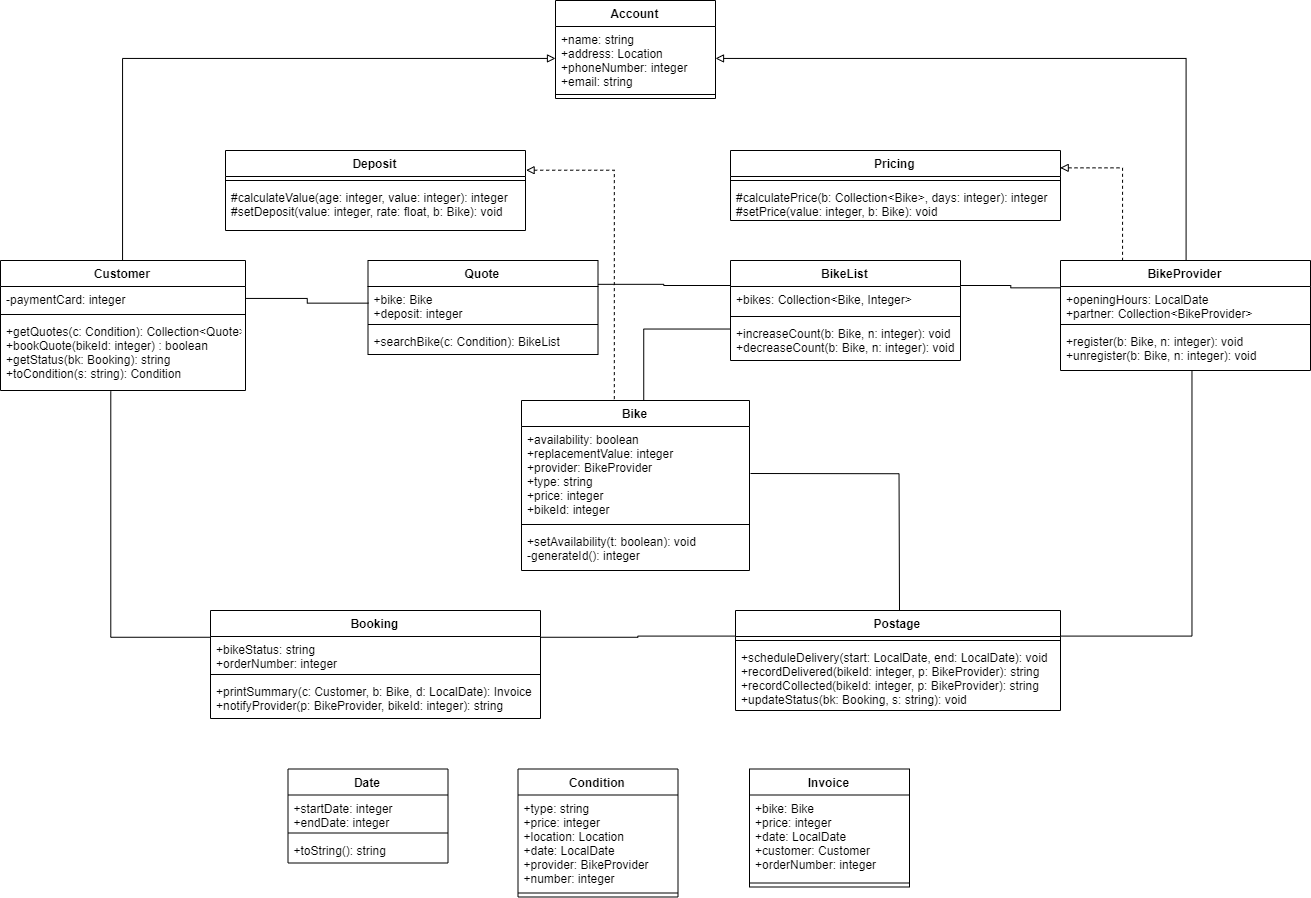

The diagram above was exported from draw.io. Its source (the exported page's mxGraphModel, read from the mxfile embedded in the PNG):
<mxGraphModel dx="2055" dy="1715" grid="1" gridSize="10" guides="1" tooltips="1" connect="1" arrows="1" fold="1" page="1" pageScale="1" pageWidth="850" pageHeight="1100" math="0" shadow="0">
  <root>
    <mxCell id="0" />
    <mxCell id="1" parent="0" />
    <mxCell id="WeQZLXTNBP1RMvrE45zD-1" value="Account" style="swimlane;fontStyle=1;align=center;verticalAlign=top;childLayout=stackLayout;horizontal=1;startSize=26;horizontalStack=0;resizeParent=1;resizeParentMax=0;resizeLast=0;collapsible=1;marginBottom=0;" vertex="1" parent="1">
      <mxGeometry x="345" y="-220" width="160" height="98" as="geometry" />
    </mxCell>
    <mxCell id="WeQZLXTNBP1RMvrE45zD-2" value="+name: string&#10;+address: Location&#10;+phoneNumber: integer&#10;+email: string" style="text;strokeColor=none;fillColor=none;align=left;verticalAlign=top;spacingLeft=4;spacingRight=4;overflow=hidden;rotatable=0;points=[[0,0.5],[1,0.5]];portConstraint=eastwest;" vertex="1" parent="WeQZLXTNBP1RMvrE45zD-1">
      <mxGeometry y="26" width="160" height="64" as="geometry" />
    </mxCell>
    <mxCell id="WeQZLXTNBP1RMvrE45zD-3" value="" style="line;strokeWidth=1;fillColor=none;align=left;verticalAlign=middle;spacingTop=-1;spacingLeft=3;spacingRight=3;rotatable=0;labelPosition=right;points=[];portConstraint=eastwest;" vertex="1" parent="WeQZLXTNBP1RMvrE45zD-1">
      <mxGeometry y="90" width="160" height="8" as="geometry" />
    </mxCell>
    <mxCell id="WeQZLXTNBP1RMvrE45zD-72" style="edgeStyle=orthogonalEdgeStyle;rounded=0;orthogonalLoop=1;jettySize=auto;html=1;exitX=0.5;exitY=0;exitDx=0;exitDy=0;entryX=0;entryY=0.5;entryDx=0;entryDy=0;startArrow=none;startFill=0;endArrow=block;endFill=0;" edge="1" parent="1" source="WeQZLXTNBP1RMvrE45zD-8" target="WeQZLXTNBP1RMvrE45zD-2">
      <mxGeometry relative="1" as="geometry" />
    </mxCell>
    <mxCell id="WeQZLXTNBP1RMvrE45zD-8" value="Customer" style="swimlane;fontStyle=1;align=center;verticalAlign=top;childLayout=stackLayout;horizontal=1;startSize=26;horizontalStack=0;resizeParent=1;resizeParentMax=0;resizeLast=0;collapsible=1;marginBottom=0;" vertex="1" parent="1">
      <mxGeometry x="-210" y="40" width="245" height="130" as="geometry" />
    </mxCell>
    <mxCell id="WeQZLXTNBP1RMvrE45zD-9" value="-paymentCard: integer" style="text;strokeColor=none;fillColor=none;align=left;verticalAlign=top;spacingLeft=4;spacingRight=4;overflow=hidden;rotatable=0;points=[[0,0.5],[1,0.5]];portConstraint=eastwest;" vertex="1" parent="WeQZLXTNBP1RMvrE45zD-8">
      <mxGeometry y="26" width="245" height="24" as="geometry" />
    </mxCell>
    <mxCell id="WeQZLXTNBP1RMvrE45zD-10" value="" style="line;strokeWidth=1;fillColor=none;align=left;verticalAlign=middle;spacingTop=-1;spacingLeft=3;spacingRight=3;rotatable=0;labelPosition=right;points=[];portConstraint=eastwest;" vertex="1" parent="WeQZLXTNBP1RMvrE45zD-8">
      <mxGeometry y="50" width="245" height="8" as="geometry" />
    </mxCell>
    <mxCell id="WeQZLXTNBP1RMvrE45zD-11" value="+getQuotes(c: Condition): Collection&lt;Quote&gt;&#10;+bookQuote(bikeId: integer) : boolean&#10;+getStatus(bk: Booking): string&#10;+toCondition(s: string): Condition" style="text;strokeColor=none;fillColor=none;align=left;verticalAlign=top;spacingLeft=4;spacingRight=4;overflow=hidden;rotatable=0;points=[[0,0.5],[1,0.5]];portConstraint=eastwest;" vertex="1" parent="WeQZLXTNBP1RMvrE45zD-8">
      <mxGeometry y="58" width="245" height="72" as="geometry" />
    </mxCell>
    <mxCell id="WeQZLXTNBP1RMvrE45zD-73" style="edgeStyle=orthogonalEdgeStyle;rounded=0;orthogonalLoop=1;jettySize=auto;html=1;exitX=0.5;exitY=0;exitDx=0;exitDy=0;entryX=1;entryY=0.5;entryDx=0;entryDy=0;startArrow=none;startFill=0;endArrow=block;endFill=0;" edge="1" parent="1" source="WeQZLXTNBP1RMvrE45zD-12" target="WeQZLXTNBP1RMvrE45zD-2">
      <mxGeometry relative="1" as="geometry" />
    </mxCell>
    <mxCell id="WeQZLXTNBP1RMvrE45zD-74" style="edgeStyle=orthogonalEdgeStyle;rounded=0;orthogonalLoop=1;jettySize=auto;html=1;exitX=0.25;exitY=0;exitDx=0;exitDy=0;entryX=1;entryY=0.25;entryDx=0;entryDy=0;startArrow=none;startFill=0;endArrow=block;endFill=0;dashed=1;" edge="1" parent="1" source="WeQZLXTNBP1RMvrE45zD-12" target="WeQZLXTNBP1RMvrE45zD-27">
      <mxGeometry relative="1" as="geometry" />
    </mxCell>
    <mxCell id="WeQZLXTNBP1RMvrE45zD-12" value="BikeProvider" style="swimlane;fontStyle=1;align=center;verticalAlign=top;childLayout=stackLayout;horizontal=1;startSize=26;horizontalStack=0;resizeParent=1;resizeParentMax=0;resizeLast=0;collapsible=1;marginBottom=0;" vertex="1" parent="1">
      <mxGeometry x="850" y="40" width="250" height="110" as="geometry" />
    </mxCell>
    <mxCell id="WeQZLXTNBP1RMvrE45zD-13" value="+openingHours: LocalDate&#10;+partner: Collection&lt;BikeProvider&gt;" style="text;strokeColor=none;fillColor=none;align=left;verticalAlign=top;spacingLeft=4;spacingRight=4;overflow=hidden;rotatable=0;points=[[0,0.5],[1,0.5]];portConstraint=eastwest;" vertex="1" parent="WeQZLXTNBP1RMvrE45zD-12">
      <mxGeometry y="26" width="250" height="34" as="geometry" />
    </mxCell>
    <mxCell id="WeQZLXTNBP1RMvrE45zD-14" value="" style="line;strokeWidth=1;fillColor=none;align=left;verticalAlign=middle;spacingTop=-1;spacingLeft=3;spacingRight=3;rotatable=0;labelPosition=right;points=[];portConstraint=eastwest;" vertex="1" parent="WeQZLXTNBP1RMvrE45zD-12">
      <mxGeometry y="60" width="250" height="8" as="geometry" />
    </mxCell>
    <mxCell id="WeQZLXTNBP1RMvrE45zD-15" value="+register(b: Bike, n: integer): void&#10;+unregister(b: Bike, n: integer): void" style="text;strokeColor=none;fillColor=none;align=left;verticalAlign=top;spacingLeft=4;spacingRight=4;overflow=hidden;rotatable=0;points=[[0,0.5],[1,0.5]];portConstraint=eastwest;" vertex="1" parent="WeQZLXTNBP1RMvrE45zD-12">
      <mxGeometry y="68" width="250" height="42" as="geometry" />
    </mxCell>
    <mxCell id="WeQZLXTNBP1RMvrE45zD-75" style="edgeStyle=orthogonalEdgeStyle;rounded=0;orthogonalLoop=1;jettySize=auto;html=1;exitX=1;exitY=0.25;exitDx=0;exitDy=0;entryX=0;entryY=0.25;entryDx=0;entryDy=0;startArrow=none;startFill=0;endArrow=none;endFill=0;" edge="1" parent="1" source="WeQZLXTNBP1RMvrE45zD-16" target="WeQZLXTNBP1RMvrE45zD-12">
      <mxGeometry relative="1" as="geometry" />
    </mxCell>
    <mxCell id="WeQZLXTNBP1RMvrE45zD-76" style="edgeStyle=orthogonalEdgeStyle;rounded=0;orthogonalLoop=1;jettySize=auto;html=1;exitX=0.003;exitY=0.225;exitDx=0;exitDy=0;entryX=0.534;entryY=0.006;entryDx=0;entryDy=0;entryPerimeter=0;startArrow=none;startFill=0;endArrow=none;endFill=0;exitPerimeter=0;" edge="1" parent="1" source="WeQZLXTNBP1RMvrE45zD-19" target="WeQZLXTNBP1RMvrE45zD-20">
      <mxGeometry relative="1" as="geometry" />
    </mxCell>
    <mxCell id="WeQZLXTNBP1RMvrE45zD-16" value="BikeList" style="swimlane;fontStyle=1;align=center;verticalAlign=top;childLayout=stackLayout;horizontal=1;startSize=26;horizontalStack=0;resizeParent=1;resizeParentMax=0;resizeLast=0;collapsible=1;marginBottom=0;" vertex="1" parent="1">
      <mxGeometry x="520" y="40" width="230" height="100" as="geometry" />
    </mxCell>
    <mxCell id="WeQZLXTNBP1RMvrE45zD-17" value="+bikes: Collection&lt;Bike, Integer&gt;" style="text;strokeColor=none;fillColor=none;align=left;verticalAlign=top;spacingLeft=4;spacingRight=4;overflow=hidden;rotatable=0;points=[[0,0.5],[1,0.5]];portConstraint=eastwest;" vertex="1" parent="WeQZLXTNBP1RMvrE45zD-16">
      <mxGeometry y="26" width="230" height="26" as="geometry" />
    </mxCell>
    <mxCell id="WeQZLXTNBP1RMvrE45zD-18" value="" style="line;strokeWidth=1;fillColor=none;align=left;verticalAlign=middle;spacingTop=-1;spacingLeft=3;spacingRight=3;rotatable=0;labelPosition=right;points=[];portConstraint=eastwest;" vertex="1" parent="WeQZLXTNBP1RMvrE45zD-16">
      <mxGeometry y="52" width="230" height="8" as="geometry" />
    </mxCell>
    <mxCell id="WeQZLXTNBP1RMvrE45zD-19" value="+increaseCount(b: Bike, n: integer): void&#10;+decreaseCount(b: Bike, n: integer): void" style="text;strokeColor=none;fillColor=none;align=left;verticalAlign=top;spacingLeft=4;spacingRight=4;overflow=hidden;rotatable=0;points=[[0,0.5],[1,0.5]];portConstraint=eastwest;" vertex="1" parent="WeQZLXTNBP1RMvrE45zD-16">
      <mxGeometry y="60" width="230" height="40" as="geometry" />
    </mxCell>
    <mxCell id="WeQZLXTNBP1RMvrE45zD-20" value="Bike" style="swimlane;fontStyle=1;align=center;verticalAlign=top;childLayout=stackLayout;horizontal=1;startSize=26;horizontalStack=0;resizeParent=1;resizeParentMax=0;resizeLast=0;collapsible=1;marginBottom=0;" vertex="1" parent="1">
      <mxGeometry x="311" y="180" width="228" height="170" as="geometry" />
    </mxCell>
    <mxCell id="WeQZLXTNBP1RMvrE45zD-21" value="+availability: boolean&#10;+replacementValue: integer&#10;+provider: BikeProvider&#10;+type: string&#10;+price: integer&#10;+bikeId: integer" style="text;strokeColor=none;fillColor=none;align=left;verticalAlign=top;spacingLeft=4;spacingRight=4;overflow=hidden;rotatable=0;points=[[0,0.5],[1,0.5]];portConstraint=eastwest;" vertex="1" parent="WeQZLXTNBP1RMvrE45zD-20">
      <mxGeometry y="26" width="228" height="94" as="geometry" />
    </mxCell>
    <mxCell id="WeQZLXTNBP1RMvrE45zD-22" value="" style="line;strokeWidth=1;fillColor=none;align=left;verticalAlign=middle;spacingTop=-1;spacingLeft=3;spacingRight=3;rotatable=0;labelPosition=right;points=[];portConstraint=eastwest;" vertex="1" parent="WeQZLXTNBP1RMvrE45zD-20">
      <mxGeometry y="120" width="228" height="8" as="geometry" />
    </mxCell>
    <mxCell id="WeQZLXTNBP1RMvrE45zD-23" value="+setAvailability(t: boolean): void&#10;-generateId(): integer" style="text;strokeColor=none;fillColor=none;align=left;verticalAlign=top;spacingLeft=4;spacingRight=4;overflow=hidden;rotatable=0;points=[[0,0.5],[1,0.5]];portConstraint=eastwest;" vertex="1" parent="WeQZLXTNBP1RMvrE45zD-20">
      <mxGeometry y="128" width="228" height="42" as="geometry" />
    </mxCell>
    <mxCell id="WeQZLXTNBP1RMvrE45zD-83" style="edgeStyle=orthogonalEdgeStyle;rounded=0;orthogonalLoop=1;jettySize=auto;html=1;exitX=1;exitY=0.25;exitDx=0;exitDy=0;entryX=0.406;entryY=0.004;entryDx=0;entryDy=0;entryPerimeter=0;dashed=1;startArrow=block;startFill=0;endArrow=none;endFill=0;" edge="1" parent="1" source="WeQZLXTNBP1RMvrE45zD-24" target="WeQZLXTNBP1RMvrE45zD-20">
      <mxGeometry relative="1" as="geometry" />
    </mxCell>
    <mxCell id="WeQZLXTNBP1RMvrE45zD-24" value="Deposit" style="swimlane;fontStyle=1;align=center;verticalAlign=top;childLayout=stackLayout;horizontal=1;startSize=26;horizontalStack=0;resizeParent=1;resizeParentMax=0;resizeLast=0;collapsible=1;marginBottom=0;" vertex="1" parent="1">
      <mxGeometry x="15" y="-70" width="300" height="80" as="geometry" />
    </mxCell>
    <mxCell id="WeQZLXTNBP1RMvrE45zD-25" value="" style="line;strokeWidth=1;fillColor=none;align=left;verticalAlign=middle;spacingTop=-1;spacingLeft=3;spacingRight=3;rotatable=0;labelPosition=right;points=[];portConstraint=eastwest;" vertex="1" parent="WeQZLXTNBP1RMvrE45zD-24">
      <mxGeometry y="26" width="300" height="8" as="geometry" />
    </mxCell>
    <mxCell id="WeQZLXTNBP1RMvrE45zD-26" value="#calculateValue(age: integer, value: integer): integer&#10;#setDeposit(value: integer, rate: float, b: Bike): void" style="text;strokeColor=none;fillColor=none;align=left;verticalAlign=top;spacingLeft=4;spacingRight=4;overflow=hidden;rotatable=0;points=[[0,0.5],[1,0.5]];portConstraint=eastwest;" vertex="1" parent="WeQZLXTNBP1RMvrE45zD-24">
      <mxGeometry y="34" width="300" height="46" as="geometry" />
    </mxCell>
    <mxCell id="WeQZLXTNBP1RMvrE45zD-27" value="Pricing" style="swimlane;fontStyle=1;align=center;verticalAlign=top;childLayout=stackLayout;horizontal=1;startSize=26;horizontalStack=0;resizeParent=1;resizeParentMax=0;resizeLast=0;collapsible=1;marginBottom=0;" vertex="1" parent="1">
      <mxGeometry x="520" y="-70" width="330" height="70" as="geometry" />
    </mxCell>
    <mxCell id="WeQZLXTNBP1RMvrE45zD-28" value="" style="line;strokeWidth=1;fillColor=none;align=left;verticalAlign=middle;spacingTop=-1;spacingLeft=3;spacingRight=3;rotatable=0;labelPosition=right;points=[];portConstraint=eastwest;" vertex="1" parent="WeQZLXTNBP1RMvrE45zD-27">
      <mxGeometry y="26" width="330" height="8" as="geometry" />
    </mxCell>
    <mxCell id="WeQZLXTNBP1RMvrE45zD-29" value="#calculatePrice(b: Collection&lt;Bike&gt;, days: integer): integer&#10;#setPrice(value: integer, b: Bike): void" style="text;strokeColor=none;fillColor=none;align=left;verticalAlign=top;spacingLeft=4;spacingRight=4;overflow=hidden;rotatable=0;points=[[0,0.5],[1,0.5]];portConstraint=eastwest;" vertex="1" parent="WeQZLXTNBP1RMvrE45zD-27">
      <mxGeometry y="34" width="330" height="36" as="geometry" />
    </mxCell>
    <mxCell id="WeQZLXTNBP1RMvrE45zD-77" style="edgeStyle=orthogonalEdgeStyle;rounded=0;orthogonalLoop=1;jettySize=auto;html=1;exitX=1;exitY=0.25;exitDx=0;exitDy=0;entryX=0;entryY=0.25;entryDx=0;entryDy=0;startArrow=none;startFill=0;endArrow=none;endFill=0;" edge="1" parent="1" source="WeQZLXTNBP1RMvrE45zD-30" target="WeQZLXTNBP1RMvrE45zD-16">
      <mxGeometry relative="1" as="geometry" />
    </mxCell>
    <mxCell id="WeQZLXTNBP1RMvrE45zD-30" value="Quote" style="swimlane;fontStyle=1;align=center;verticalAlign=top;childLayout=stackLayout;horizontal=1;startSize=26;horizontalStack=0;resizeParent=1;resizeParentMax=0;resizeLast=0;collapsible=1;marginBottom=0;" vertex="1" parent="1">
      <mxGeometry x="157.5" y="40" width="230" height="94" as="geometry" />
    </mxCell>
    <mxCell id="WeQZLXTNBP1RMvrE45zD-31" value="+bike: Bike&#10;+deposit: integer" style="text;strokeColor=none;fillColor=none;align=left;verticalAlign=top;spacingLeft=4;spacingRight=4;overflow=hidden;rotatable=0;points=[[0,0.5],[1,0.5]];portConstraint=eastwest;" vertex="1" parent="WeQZLXTNBP1RMvrE45zD-30">
      <mxGeometry y="26" width="230" height="34" as="geometry" />
    </mxCell>
    <mxCell id="WeQZLXTNBP1RMvrE45zD-32" value="" style="line;strokeWidth=1;fillColor=none;align=left;verticalAlign=middle;spacingTop=-1;spacingLeft=3;spacingRight=3;rotatable=0;labelPosition=right;points=[];portConstraint=eastwest;" vertex="1" parent="WeQZLXTNBP1RMvrE45zD-30">
      <mxGeometry y="60" width="230" height="8" as="geometry" />
    </mxCell>
    <mxCell id="WeQZLXTNBP1RMvrE45zD-33" value="+searchBike(c: Condition): BikeList" style="text;strokeColor=none;fillColor=none;align=left;verticalAlign=top;spacingLeft=4;spacingRight=4;overflow=hidden;rotatable=0;points=[[0,0.5],[1,0.5]];portConstraint=eastwest;" vertex="1" parent="WeQZLXTNBP1RMvrE45zD-30">
      <mxGeometry y="68" width="230" height="26" as="geometry" />
    </mxCell>
    <mxCell id="WeQZLXTNBP1RMvrE45zD-78" style="edgeStyle=orthogonalEdgeStyle;rounded=0;orthogonalLoop=1;jettySize=auto;html=1;exitX=0;exitY=0.25;exitDx=0;exitDy=0;entryX=0.449;entryY=1.008;entryDx=0;entryDy=0;entryPerimeter=0;startArrow=none;startFill=0;endArrow=none;endFill=0;" edge="1" parent="1" source="WeQZLXTNBP1RMvrE45zD-34" target="WeQZLXTNBP1RMvrE45zD-11">
      <mxGeometry relative="1" as="geometry" />
    </mxCell>
    <mxCell id="WeQZLXTNBP1RMvrE45zD-79" style="edgeStyle=orthogonalEdgeStyle;rounded=0;orthogonalLoop=1;jettySize=auto;html=1;exitX=1;exitY=0.25;exitDx=0;exitDy=0;entryX=0;entryY=0.25;entryDx=0;entryDy=0;startArrow=none;startFill=0;endArrow=none;endFill=0;" edge="1" parent="1" source="WeQZLXTNBP1RMvrE45zD-34" target="WeQZLXTNBP1RMvrE45zD-38">
      <mxGeometry relative="1" as="geometry" />
    </mxCell>
    <mxCell id="WeQZLXTNBP1RMvrE45zD-34" value="Booking" style="swimlane;fontStyle=1;align=center;verticalAlign=top;childLayout=stackLayout;horizontal=1;startSize=26;horizontalStack=0;resizeParent=1;resizeParentMax=0;resizeLast=0;collapsible=1;marginBottom=0;" vertex="1" parent="1">
      <mxGeometry y="390" width="330" height="108" as="geometry" />
    </mxCell>
    <mxCell id="WeQZLXTNBP1RMvrE45zD-35" value="+bikeStatus: string&#10;+orderNumber: integer" style="text;strokeColor=none;fillColor=none;align=left;verticalAlign=top;spacingLeft=4;spacingRight=4;overflow=hidden;rotatable=0;points=[[0,0.5],[1,0.5]];portConstraint=eastwest;" vertex="1" parent="WeQZLXTNBP1RMvrE45zD-34">
      <mxGeometry y="26" width="330" height="34" as="geometry" />
    </mxCell>
    <mxCell id="WeQZLXTNBP1RMvrE45zD-36" value="" style="line;strokeWidth=1;fillColor=none;align=left;verticalAlign=middle;spacingTop=-1;spacingLeft=3;spacingRight=3;rotatable=0;labelPosition=right;points=[];portConstraint=eastwest;" vertex="1" parent="WeQZLXTNBP1RMvrE45zD-34">
      <mxGeometry y="60" width="330" height="8" as="geometry" />
    </mxCell>
    <mxCell id="WeQZLXTNBP1RMvrE45zD-37" value="+printSummary(c: Customer, b: Bike, d: LocalDate): Invoice&#10;+notifyProvider(p: BikeProvider, bikeId: integer): string" style="text;strokeColor=none;fillColor=none;align=left;verticalAlign=top;spacingLeft=4;spacingRight=4;overflow=hidden;rotatable=0;points=[[0,0.5],[1,0.5]];portConstraint=eastwest;" vertex="1" parent="WeQZLXTNBP1RMvrE45zD-34">
      <mxGeometry y="68" width="330" height="40" as="geometry" />
    </mxCell>
    <mxCell id="WeQZLXTNBP1RMvrE45zD-94" style="edgeStyle=orthogonalEdgeStyle;rounded=0;orthogonalLoop=1;jettySize=auto;html=1;exitX=1;exitY=0.25;exitDx=0;exitDy=0;entryX=0.527;entryY=0.993;entryDx=0;entryDy=0;entryPerimeter=0;startArrow=none;startFill=0;endArrow=none;endFill=0;" edge="1" parent="1" source="WeQZLXTNBP1RMvrE45zD-38" target="WeQZLXTNBP1RMvrE45zD-15">
      <mxGeometry relative="1" as="geometry" />
    </mxCell>
    <mxCell id="WeQZLXTNBP1RMvrE45zD-38" value="Postage" style="swimlane;fontStyle=1;align=center;verticalAlign=top;childLayout=stackLayout;horizontal=1;startSize=26;horizontalStack=0;resizeParent=1;resizeParentMax=0;resizeLast=0;collapsible=1;marginBottom=0;" vertex="1" parent="1">
      <mxGeometry x="525" y="390" width="325" height="100" as="geometry" />
    </mxCell>
    <mxCell id="WeQZLXTNBP1RMvrE45zD-39" value="" style="line;strokeWidth=1;fillColor=none;align=left;verticalAlign=middle;spacingTop=-1;spacingLeft=3;spacingRight=3;rotatable=0;labelPosition=right;points=[];portConstraint=eastwest;" vertex="1" parent="WeQZLXTNBP1RMvrE45zD-38">
      <mxGeometry y="26" width="325" height="8" as="geometry" />
    </mxCell>
    <mxCell id="WeQZLXTNBP1RMvrE45zD-40" value="+scheduleDelivery(start: LocalDate, end: LocalDate): void&#10;+recordDelivered(bikeId: integer, p: BikeProvider): string&#10;+recordCollected(bikeId: integer, p: BikeProvider): string&#10;+updateStatus(bk: Booking, s: string): void" style="text;strokeColor=none;fillColor=none;align=left;verticalAlign=top;spacingLeft=4;spacingRight=4;overflow=hidden;rotatable=0;points=[[0,0.5],[1,0.5]];portConstraint=eastwest;" vertex="1" parent="WeQZLXTNBP1RMvrE45zD-38">
      <mxGeometry y="34" width="325" height="66" as="geometry" />
    </mxCell>
    <mxCell id="WeQZLXTNBP1RMvrE45zD-71" style="edgeStyle=orthogonalEdgeStyle;rounded=0;orthogonalLoop=1;jettySize=auto;html=1;exitX=1;exitY=0.5;exitDx=0;exitDy=0;entryX=0;entryY=0.5;entryDx=0;entryDy=0;startArrow=none;startFill=0;endArrow=none;endFill=0;" edge="1" parent="1" source="WeQZLXTNBP1RMvrE45zD-9" target="WeQZLXTNBP1RMvrE45zD-31">
      <mxGeometry relative="1" as="geometry" />
    </mxCell>
    <mxCell id="WeQZLXTNBP1RMvrE45zD-80" style="edgeStyle=orthogonalEdgeStyle;rounded=0;orthogonalLoop=1;jettySize=auto;html=1;exitX=1;exitY=0.5;exitDx=0;exitDy=0;entryX=0.5;entryY=0;entryDx=0;entryDy=0;startArrow=none;startFill=0;endArrow=none;endFill=0;" edge="1" parent="1">
      <mxGeometry relative="1" as="geometry">
        <mxPoint x="540" y="253" as="sourcePoint" />
        <mxPoint x="689" y="390" as="targetPoint" />
      </mxGeometry>
    </mxCell>
    <mxCell id="WeQZLXTNBP1RMvrE45zD-84" value="Date" style="swimlane;fontStyle=1;align=center;verticalAlign=top;childLayout=stackLayout;horizontal=1;startSize=26;horizontalStack=0;resizeParent=1;resizeParentMax=0;resizeLast=0;collapsible=1;marginBottom=0;" vertex="1" parent="1">
      <mxGeometry x="77.5" y="548.5" width="160" height="94" as="geometry" />
    </mxCell>
    <mxCell id="WeQZLXTNBP1RMvrE45zD-85" value="+startDate: integer&#10;+endDate: integer" style="text;strokeColor=none;fillColor=none;align=left;verticalAlign=top;spacingLeft=4;spacingRight=4;overflow=hidden;rotatable=0;points=[[0,0.5],[1,0.5]];portConstraint=eastwest;" vertex="1" parent="WeQZLXTNBP1RMvrE45zD-84">
      <mxGeometry y="26" width="160" height="34" as="geometry" />
    </mxCell>
    <mxCell id="WeQZLXTNBP1RMvrE45zD-86" value="" style="line;strokeWidth=1;fillColor=none;align=left;verticalAlign=middle;spacingTop=-1;spacingLeft=3;spacingRight=3;rotatable=0;labelPosition=right;points=[];portConstraint=eastwest;" vertex="1" parent="WeQZLXTNBP1RMvrE45zD-84">
      <mxGeometry y="60" width="160" height="8" as="geometry" />
    </mxCell>
    <mxCell id="WeQZLXTNBP1RMvrE45zD-87" value="+toString(): string" style="text;strokeColor=none;fillColor=none;align=left;verticalAlign=top;spacingLeft=4;spacingRight=4;overflow=hidden;rotatable=0;points=[[0,0.5],[1,0.5]];portConstraint=eastwest;" vertex="1" parent="WeQZLXTNBP1RMvrE45zD-84">
      <mxGeometry y="68" width="160" height="26" as="geometry" />
    </mxCell>
    <mxCell id="WeQZLXTNBP1RMvrE45zD-88" value="Condition" style="swimlane;fontStyle=1;align=center;verticalAlign=top;childLayout=stackLayout;horizontal=1;startSize=26;horizontalStack=0;resizeParent=1;resizeParentMax=0;resizeLast=0;collapsible=1;marginBottom=0;" vertex="1" parent="1">
      <mxGeometry x="307.5" y="548.5" width="160" height="128" as="geometry" />
    </mxCell>
    <mxCell id="WeQZLXTNBP1RMvrE45zD-89" value="+type: string&#10;+price: integer&#10;+location: Location&#10;+date: LocalDate&#10;+provider: BikeProvider&#10;+number: integer" style="text;strokeColor=none;fillColor=none;align=left;verticalAlign=top;spacingLeft=4;spacingRight=4;overflow=hidden;rotatable=0;points=[[0,0.5],[1,0.5]];portConstraint=eastwest;" vertex="1" parent="WeQZLXTNBP1RMvrE45zD-88">
      <mxGeometry y="26" width="160" height="94" as="geometry" />
    </mxCell>
    <mxCell id="WeQZLXTNBP1RMvrE45zD-90" value="" style="line;strokeWidth=1;fillColor=none;align=left;verticalAlign=middle;spacingTop=-1;spacingLeft=3;spacingRight=3;rotatable=0;labelPosition=right;points=[];portConstraint=eastwest;" vertex="1" parent="WeQZLXTNBP1RMvrE45zD-88">
      <mxGeometry y="120" width="160" height="8" as="geometry" />
    </mxCell>
    <mxCell id="WeQZLXTNBP1RMvrE45zD-91" value="Invoice" style="swimlane;fontStyle=1;align=center;verticalAlign=top;childLayout=stackLayout;horizontal=1;startSize=26;horizontalStack=0;resizeParent=1;resizeParentMax=0;resizeLast=0;collapsible=1;marginBottom=0;" vertex="1" parent="1">
      <mxGeometry x="539" y="548.5" width="160" height="118" as="geometry">
        <mxRectangle x="504.5" y="949" width="70" height="26" as="alternateBounds" />
      </mxGeometry>
    </mxCell>
    <mxCell id="WeQZLXTNBP1RMvrE45zD-92" value="+bike: Bike&#10;+price: integer&#10;+date: LocalDate&#10;+customer: Customer&#10;+orderNumber: integer" style="text;strokeColor=none;fillColor=none;align=left;verticalAlign=top;spacingLeft=4;spacingRight=4;overflow=hidden;rotatable=0;points=[[0,0.5],[1,0.5]];portConstraint=eastwest;" vertex="1" parent="WeQZLXTNBP1RMvrE45zD-91">
      <mxGeometry y="26" width="160" height="84" as="geometry" />
    </mxCell>
    <mxCell id="WeQZLXTNBP1RMvrE45zD-93" value="" style="line;strokeWidth=1;fillColor=none;align=left;verticalAlign=middle;spacingTop=-1;spacingLeft=3;spacingRight=3;rotatable=0;labelPosition=right;points=[];portConstraint=eastwest;" vertex="1" parent="WeQZLXTNBP1RMvrE45zD-91">
      <mxGeometry y="110" width="160" height="8" as="geometry" />
    </mxCell>
  </root>
</mxGraphModel>